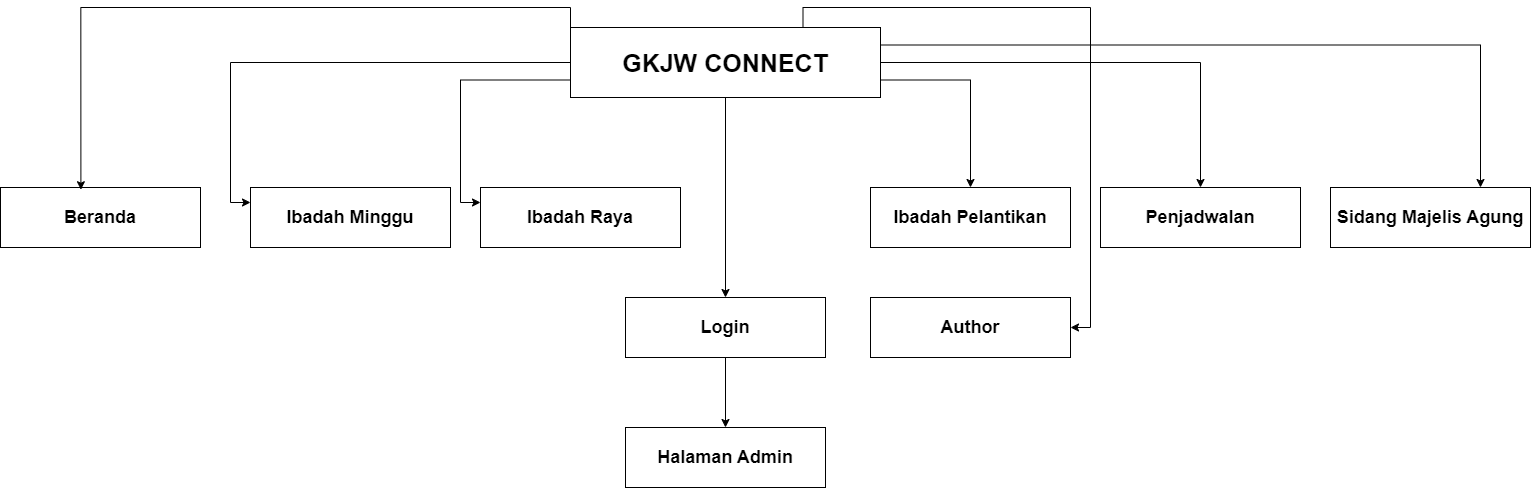

The diagram above was exported from draw.io. Its source (the exported page's mxGraphModel, read from the mxfile embedded in the PNG):
<mxGraphModel dx="2577" dy="1010" grid="1" gridSize="10" guides="1" tooltips="1" connect="1" arrows="1" fold="1" page="1" pageScale="1" pageWidth="850" pageHeight="1100" math="0" shadow="0">
  <root>
    <mxCell id="0" />
    <mxCell id="1" parent="0" />
    <mxCell id="s_O1AwK_Nnu7f8fH9e-6-12" style="edgeStyle=orthogonalEdgeStyle;rounded=0;orthogonalLoop=1;jettySize=auto;html=1;exitX=0;exitY=0.5;exitDx=0;exitDy=0;entryX=0;entryY=0.25;entryDx=0;entryDy=0;" edge="1" parent="1" source="s_O1AwK_Nnu7f8fH9e-6-1" target="s_O1AwK_Nnu7f8fH9e-6-5">
      <mxGeometry relative="1" as="geometry" />
    </mxCell>
    <mxCell id="s_O1AwK_Nnu7f8fH9e-6-22" style="edgeStyle=orthogonalEdgeStyle;rounded=0;orthogonalLoop=1;jettySize=auto;html=1;exitX=0.5;exitY=1;exitDx=0;exitDy=0;" edge="1" parent="1" source="s_O1AwK_Nnu7f8fH9e-6-1" target="s_O1AwK_Nnu7f8fH9e-6-21">
      <mxGeometry relative="1" as="geometry" />
    </mxCell>
    <mxCell id="s_O1AwK_Nnu7f8fH9e-6-26" style="edgeStyle=orthogonalEdgeStyle;rounded=0;orthogonalLoop=1;jettySize=auto;html=1;exitX=0;exitY=0.75;exitDx=0;exitDy=0;entryX=0;entryY=0.25;entryDx=0;entryDy=0;" edge="1" parent="1" source="s_O1AwK_Nnu7f8fH9e-6-1" target="s_O1AwK_Nnu7f8fH9e-6-8">
      <mxGeometry relative="1" as="geometry" />
    </mxCell>
    <mxCell id="s_O1AwK_Nnu7f8fH9e-6-27" style="edgeStyle=orthogonalEdgeStyle;rounded=0;orthogonalLoop=1;jettySize=auto;html=1;exitX=1;exitY=0.75;exitDx=0;exitDy=0;" edge="1" parent="1" source="s_O1AwK_Nnu7f8fH9e-6-1" target="s_O1AwK_Nnu7f8fH9e-6-14">
      <mxGeometry relative="1" as="geometry" />
    </mxCell>
    <mxCell id="s_O1AwK_Nnu7f8fH9e-6-28" style="edgeStyle=orthogonalEdgeStyle;rounded=0;orthogonalLoop=1;jettySize=auto;html=1;exitX=1;exitY=0.5;exitDx=0;exitDy=0;" edge="1" parent="1" source="s_O1AwK_Nnu7f8fH9e-6-1" target="s_O1AwK_Nnu7f8fH9e-6-16">
      <mxGeometry relative="1" as="geometry" />
    </mxCell>
    <mxCell id="s_O1AwK_Nnu7f8fH9e-6-29" style="edgeStyle=orthogonalEdgeStyle;rounded=0;orthogonalLoop=1;jettySize=auto;html=1;exitX=1;exitY=0.25;exitDx=0;exitDy=0;entryX=0.75;entryY=0;entryDx=0;entryDy=0;" edge="1" parent="1" source="s_O1AwK_Nnu7f8fH9e-6-1" target="s_O1AwK_Nnu7f8fH9e-6-19">
      <mxGeometry relative="1" as="geometry" />
    </mxCell>
    <mxCell id="s_O1AwK_Nnu7f8fH9e-6-34" style="edgeStyle=orthogonalEdgeStyle;rounded=0;orthogonalLoop=1;jettySize=auto;html=1;exitX=0.75;exitY=0;exitDx=0;exitDy=0;entryX=1;entryY=0.5;entryDx=0;entryDy=0;" edge="1" parent="1" source="s_O1AwK_Nnu7f8fH9e-6-1" target="s_O1AwK_Nnu7f8fH9e-6-32">
      <mxGeometry relative="1" as="geometry" />
    </mxCell>
    <mxCell id="s_O1AwK_Nnu7f8fH9e-6-1" value="&lt;b&gt;&lt;font style=&quot;font-size: 25px;&quot;&gt;GKJW CONNECT&lt;/font&gt;&lt;/b&gt;" style="rounded=0;whiteSpace=wrap;html=1;" vertex="1" parent="1">
      <mxGeometry x="300" y="60" width="310" height="70" as="geometry" />
    </mxCell>
    <mxCell id="s_O1AwK_Nnu7f8fH9e-6-2" value="&lt;b&gt;&lt;font style=&quot;font-size: 18px;&quot;&gt;Beranda&lt;/font&gt;&lt;/b&gt;" style="rounded=0;whiteSpace=wrap;html=1;" vertex="1" parent="1">
      <mxGeometry x="-270" y="220" width="200" height="60" as="geometry" />
    </mxCell>
    <mxCell id="s_O1AwK_Nnu7f8fH9e-6-5" value="&lt;b&gt;&lt;font style=&quot;font-size: 18px;&quot;&gt;Ibadah Minggu&lt;/font&gt;&lt;/b&gt;" style="rounded=0;whiteSpace=wrap;html=1;" vertex="1" parent="1">
      <mxGeometry x="-20" y="220" width="200" height="60" as="geometry" />
    </mxCell>
    <mxCell id="s_O1AwK_Nnu7f8fH9e-6-8" value="&lt;b&gt;&lt;font style=&quot;font-size: 18px;&quot;&gt;Ibadah Raya&lt;/font&gt;&lt;/b&gt;" style="rounded=0;whiteSpace=wrap;html=1;" vertex="1" parent="1">
      <mxGeometry x="210" y="220" width="200" height="60" as="geometry" />
    </mxCell>
    <mxCell id="s_O1AwK_Nnu7f8fH9e-6-14" value="&lt;b&gt;&lt;font style=&quot;font-size: 18px;&quot;&gt;Ibadah Pelantikan&lt;/font&gt;&lt;/b&gt;" style="rounded=0;whiteSpace=wrap;html=1;" vertex="1" parent="1">
      <mxGeometry x="600" y="220" width="200" height="60" as="geometry" />
    </mxCell>
    <mxCell id="s_O1AwK_Nnu7f8fH9e-6-16" value="&lt;b&gt;&lt;font style=&quot;font-size: 18px;&quot;&gt;Penjadwalan&lt;/font&gt;&lt;/b&gt;" style="rounded=0;whiteSpace=wrap;html=1;" vertex="1" parent="1">
      <mxGeometry x="830" y="220" width="200" height="60" as="geometry" />
    </mxCell>
    <mxCell id="s_O1AwK_Nnu7f8fH9e-6-19" value="&lt;b&gt;&lt;font style=&quot;font-size: 18px;&quot;&gt;Sidang Majelis Agung&lt;/font&gt;&lt;/b&gt;" style="rounded=0;whiteSpace=wrap;html=1;" vertex="1" parent="1">
      <mxGeometry x="1060" y="220" width="200" height="60" as="geometry" />
    </mxCell>
    <mxCell id="s_O1AwK_Nnu7f8fH9e-6-24" style="edgeStyle=orthogonalEdgeStyle;rounded=0;orthogonalLoop=1;jettySize=auto;html=1;exitX=0.5;exitY=1;exitDx=0;exitDy=0;" edge="1" parent="1" source="s_O1AwK_Nnu7f8fH9e-6-21" target="s_O1AwK_Nnu7f8fH9e-6-23">
      <mxGeometry relative="1" as="geometry" />
    </mxCell>
    <mxCell id="s_O1AwK_Nnu7f8fH9e-6-21" value="&lt;b&gt;&lt;font style=&quot;font-size: 18px;&quot;&gt;Login&lt;/font&gt;&lt;/b&gt;" style="rounded=0;whiteSpace=wrap;html=1;" vertex="1" parent="1">
      <mxGeometry x="355" y="330" width="200" height="60" as="geometry" />
    </mxCell>
    <mxCell id="s_O1AwK_Nnu7f8fH9e-6-23" value="&lt;b&gt;&lt;font style=&quot;font-size: 18px;&quot;&gt;Halaman Admin&lt;/font&gt;&lt;/b&gt;" style="rounded=0;whiteSpace=wrap;html=1;" vertex="1" parent="1">
      <mxGeometry x="355" y="460" width="200" height="60" as="geometry" />
    </mxCell>
    <mxCell id="s_O1AwK_Nnu7f8fH9e-6-25" style="edgeStyle=orthogonalEdgeStyle;rounded=0;orthogonalLoop=1;jettySize=auto;html=1;exitX=0;exitY=0;exitDx=0;exitDy=0;entryX=0.402;entryY=0.037;entryDx=0;entryDy=0;entryPerimeter=0;" edge="1" parent="1" source="s_O1AwK_Nnu7f8fH9e-6-1" target="s_O1AwK_Nnu7f8fH9e-6-2">
      <mxGeometry relative="1" as="geometry" />
    </mxCell>
    <mxCell id="s_O1AwK_Nnu7f8fH9e-6-32" value="&lt;b&gt;&lt;font style=&quot;font-size: 18px;&quot;&gt;Author&lt;/font&gt;&lt;/b&gt;" style="rounded=0;whiteSpace=wrap;html=1;" vertex="1" parent="1">
      <mxGeometry x="600" y="330" width="200" height="60" as="geometry" />
    </mxCell>
  </root>
</mxGraphModel>